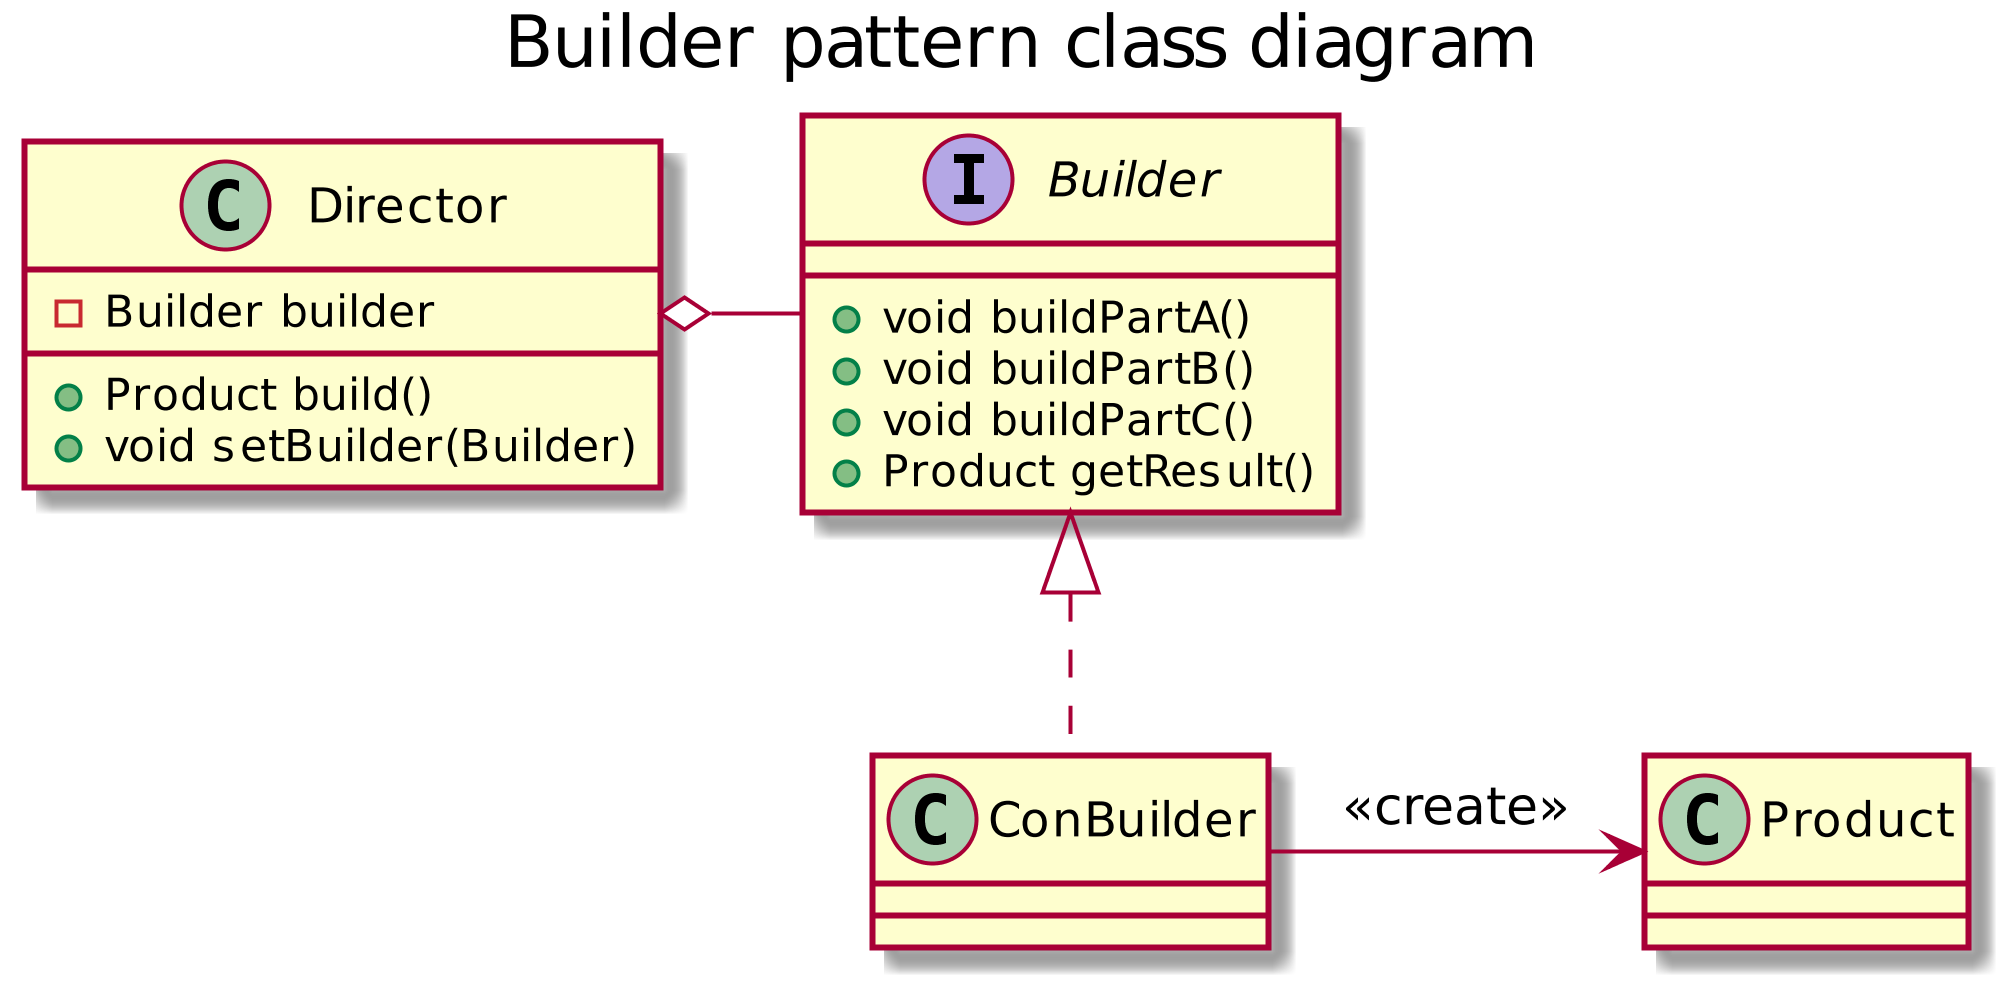

The diagram above was rendered by PlantUML. Its source (embedded in the PNG):
@startuml
scale 1024 height
title Builder pattern class diagram

interface Builder {
    + void buildPartA()
    + void buildPartB()
    + void buildPartC()
    + Product getResult()
}
class ConBuilder
class Director {
    - Builder builder
    + Product build()
    + void setBuilder(Builder)
}
class Product

Builder <|.. ConBuilder
Director o- Builder
ConBuilder -> Product: <<create>>
@enduml